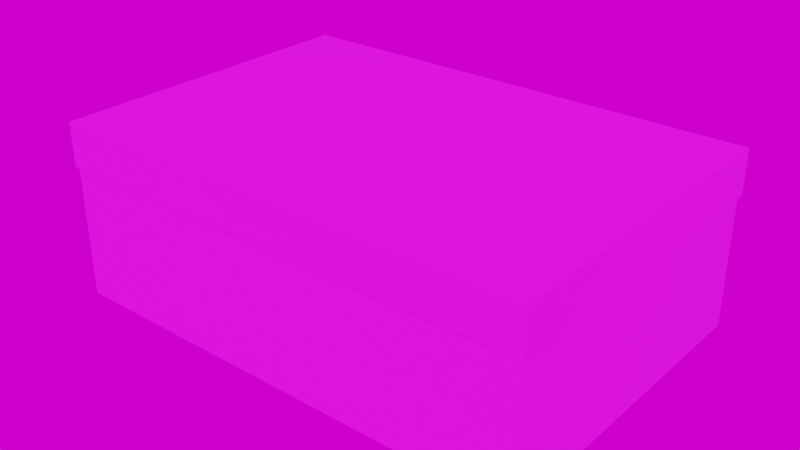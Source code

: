 # Source: Caja_Zapatos.blend  (saved by Blender 3.6.13; exported with 4.5.12 LTS)
import bpy
from mathutils import Matrix  # noqa: F401  (used for matrix-valued properties, if any)

bpy.ops.wm.read_factory_settings(use_empty=True)
scene = bpy.context.scene
scene.name = 'Scene'

# ---- collections
col_collection = bpy.data.collections.new('Collection'); scene.collection.children.link(col_collection)

# ---- images (referenced by path relative to the original .blend; pixels are not part of the script)
import os
ASSET_DIR = os.environ.get("B2B_ASSET_DIR", "")  # directory of the original .blend (textures are referenced by path, not embedded)
HERE = os.path.dirname(os.path.abspath(__file__))  # packed textures are extracted next to this script under _unpacked/

def load_image(name, relpath, width, height, colorspace="sRGB"):
    """Load a texture the original file referenced (path relative to the .blend, or extracted next to this script)."""
    p = next((c for c in (os.path.join(HERE, relpath), os.path.join(ASSET_DIR, relpath)) if relpath and os.path.exists(c)), "")
    if p:
        img = bpy.data.images.load(p, check_existing=True)
        img.name = name
    else:  # same state as the original file: an image datablock whose file is absent (Cycles renders it pink)
        img = bpy.data.images.new(name, width, height)
        img.source = "FILE"
        img.filepath = "//" + (relpath or name)
    img.colorspace_settings.name = colorspace
    return img
img_textura_caja_zapatos_png = load_image('Textura_Caja_Zapatos.png', 'Caja_Zapatos/Textura_Caja_Zapatos.png', 1024, 1024, 'sRGB')
img_abandoned_slipway_4k_hdr = load_image('abandoned_slipway_4k.hdr', 'HDRI/abandoned_slipway_4k.hdr', 1024, 1024, 'Linear Rec.709')

# ---- materials (node trees are filled in below, after node groups)
mat_material = bpy.data.materials.new('Material')
mat_material_001 = bpy.data.materials.new('Material.001')

# ---- material node trees
mat_material.use_nodes = True; mat_material.node_tree.nodes.clear()
_N = mat_material.node_tree.nodes; _L = mat_material.node_tree.links
n0 = _N.new('ShaderNodeBsdfPrincipled'); n0.name = 'Principled BSDF'; n0.location = (10, 300)
n0.distribution = 'GGX'
n0.subsurface_method = 'RANDOM_WALK_SKIN'
n0.inputs[2].default_value = 0.8198
n0.inputs[3].default_value = 1.45
n0.inputs[27].default_value = (0.0, 0.0, 0.0, 1.0)
n0.inputs[28].default_value = 1.0
n1 = _N.new('ShaderNodeOutputMaterial'); n1.name = 'Material Output'; n1.location = (300, 300)
n2 = _N.new('ShaderNodeTexImage'); n2.name = 'Image Texture'; n2.location = (-292, 223)
n2.image = img_textura_caja_zapatos_png
_L.new(n0.outputs[0], n1.inputs[0])
_L.new(n2.outputs[0], n0.inputs[0])
n1.is_active_output = True
mat_material_001.use_nodes = True; mat_material_001.node_tree.nodes.clear()
_N = mat_material_001.node_tree.nodes; _L = mat_material_001.node_tree.links
n0 = _N.new('ShaderNodeBsdfPrincipled'); n0.name = 'Principled BSDF'; n0.location = (10, 300)
n0.distribution = 'GGX'
n0.subsurface_method = 'RANDOM_WALK_SKIN'
n0.inputs[2].default_value = 0.8071
n0.inputs[3].default_value = 1.45
n0.inputs[13].default_value = 0.4975
n0.inputs[27].default_value = (0.0, 0.0, 0.0, 1.0)
n0.inputs[28].default_value = 1.0
n1 = _N.new('ShaderNodeOutputMaterial'); n1.name = 'Material Output'; n1.location = (300, 300)
n2 = _N.new('ShaderNodeTexImage'); n2.name = 'Image Texture'; n2.location = (-292, 223)
n2.image = img_textura_caja_zapatos_png
_L.new(n0.outputs[0], n1.inputs[0])
_L.new(n2.outputs[0], n0.inputs[0])
n1.is_active_output = True

# ---- world
world_world = bpy.data.worlds.new('World'); scene.world = world_world
world_world.use_nodes = True; world_world.node_tree.nodes.clear()
_N = world_world.node_tree.nodes; _L = world_world.node_tree.links
n0 = _N.new('ShaderNodeMapping'); n0.name = 'Mapping'; n0.location = (-450, 260)
n1 = _N.new('ShaderNodeTexCoord'); n1.name = 'Texture Coordinate'; n1.location = (-630, 260)
n2 = _N.new('ShaderNodeOutputWorld'); n2.name = 'World Output'; n2.location = (321, 238)
n3 = _N.new('ShaderNodeBackground'); n3.name = 'Background'; n3.location = (31, 238)
n4 = _N.new('ShaderNodeTexEnvironment'); n4.name = 'Environment Texture'; n4.location = (-258, 261)
n4.image = img_abandoned_slipway_4k_hdr
_L.new(n3.outputs[0], n2.inputs[0])
_L.new(n4.outputs[0], n3.inputs[0])
_L.new(n0.outputs[0], n4.inputs[0])
_L.new(n1.outputs[0], n0.inputs[0])
n2.is_active_output = True
world_world.color = (0.05088, 0.05088, 0.05088)
world_world.use_sun_shadow = False
world_world.sun_shadow_jitter_overblur = 0.0

# ---- meshes
me_cube = bpy.data.meshes.new('Cube')
me_cube.from_pydata([(-0.17, -0.115, -0.06), (-0.1664, -0.1113, 0.06), (-0.17, 0.115, -0.06), (-0.1664, 0.1114, 0.06), (0.17, -0.115, -0.06), (0.1664, -0.1113, 0.06), (0.17, 0.115, -0.06), (0.1664, 0.1114, 0.06), (-0.17, -0.115, 0.06), (-0.17, 0.115, 0.06), (0.17, 0.115, 0.06), (0.17, -0.115, 0.06), (-0.1664, -0.1113, -0.05213), (-0.1664, 0.1114, -0.05213), (0.1664, 0.1114, -0.05213), (0.1664, -0.1113, -0.05213)], [], [(0, 8, 9, 2), (2, 9, 10, 6), (6, 10, 11, 4), (4, 11, 8, 0), (2, 6, 4, 0), (5, 7, 14, 15), (1, 3, 9, 8), (3, 7, 10, 9), (7, 5, 11, 10), (5, 1, 8, 11), (14, 13, 12, 15), (3, 1, 12, 13), (1, 5, 15, 12), (7, 3, 13, 14)])
_uv = me_cube.uv_layers.new(name='UVMap')
_uv.uv.foreach_set('vector', [0.1303, 0.3227, 0.1982, 0.3441, 0.1572, 0.4743, 0.08926, 0.4529, 0.08926, 0.4529, 0.1572, 0.4743, 0.09653, 0.6668, 0.02861, 0.6454, 0.232, 0.0001108, 0.2999, 0.02152, 0.2589, 0.1517, 0.191, 0.1303, 0.191, 0.1303, 0.2589, 0.1517, 0.1982, 0.3441, 0.1303, 0.3227, 0.0001108, 0.2817, 0.06077, 0.08926, 0.191, 0.1303, 0.1303, 0.3227, 0.0595, 0.7915, 0.09923, 0.6654, 0.1627, 0.6854, 0.123, 0.8115, 0.1996, 0.3469, 0.1599, 0.4729, 0.1572, 0.4743, 0.1982, 0.3441, 0.1586, 0.477, 0.09923, 0.6654, 0.09653, 0.6668, 0.1572, 0.4743, 0.3013, 0.02422, 0.2615, 0.1503, 0.2589, 0.1517, 0.2999, 0.02152, 0.2603, 0.1544, 0.2009, 0.3428, 0.1982, 0.3441, 0.2589, 0.1517, 0.1627, 0.6854, 0.2221, 0.497, 0.3481, 0.5367, 0.2887, 0.7251, 0.1586, 0.477, 0.1983, 0.3509, 0.2618, 0.3709, 0.2221, 0.497, 0.0001108, 0.9799, 0.0595, 0.7915, 0.123, 0.8115, 0.06358, 0.9999, 0.09923, 0.6654, 0.1586, 0.477, 0.2221, 0.497, 0.1627, 0.6854])
me_cube.materials.append(mat_material)
me_cube.update()
me_cube_002 = bpy.data.meshes.new('Cube.002')
me_cube_002.from_pydata([(-0.172, -0.1163, -0.01552), (-0.1684, -0.1126, 0.01552), (-0.172, 0.1163, -0.01552), (-0.1684, 0.1127, 0.01552), (0.172, -0.1163, -0.01552), (0.1684, -0.1126, 0.01552), (0.172, 0.1163, -0.01552), (0.1684, 0.1127, 0.01552), (-0.172, -0.1163, 0.01552), (-0.172, 0.1163, 0.01552), (0.172, 0.1163, 0.01552), (0.172, -0.1163, 0.01552), (-0.1684, -0.1126, -0.01348), (-0.1684, 0.1127, -0.01348), (0.1684, 0.1127, -0.01348), (0.1684, -0.1126, -0.01348)], [], [(0, 8, 9, 2), (2, 9, 10, 6), (6, 10, 11, 4), (4, 11, 8, 0), (2, 6, 4, 0), (5, 7, 14, 15), (1, 3, 9, 8), (3, 7, 10, 9), (7, 5, 11, 10), (5, 1, 8, 11), (14, 13, 12, 15), (3, 1, 12, 13), (1, 5, 15, 12), (7, 3, 13, 14)])
_uv = me_cube_002.uv_layers.new(name='UVMap')
_uv.uv.foreach_set('vector', [0.4828, 0.3332, 0.5007, 0.3374, 0.469, 0.4718, 0.4511, 0.4676, 0.4511, 0.4676, 0.469, 0.4718, 0.4222, 0.6705, 0.4043, 0.6663, 0.5612, 0.0001108, 0.5792, 0.004334, 0.5475, 0.1387, 0.5296, 0.1345, 0.5296, 0.1345, 0.5475, 0.1387, 0.5007, 0.3374, 0.4828, 0.3332, 0.3484, 0.3015, 0.3952, 0.1029, 0.5296, 0.1345, 0.4828, 0.3332, 0.3942, 0.7991, 0.4248, 0.6689, 0.4416, 0.6729, 0.4109, 0.803, 0.5023, 0.34, 0.4716, 0.4702, 0.469, 0.4718, 0.5007, 0.3374, 0.4707, 0.4744, 0.4248, 0.6689, 0.4222, 0.6705, 0.469, 0.4718, 0.5807, 0.006952, 0.5501, 0.1371, 0.5475, 0.1387, 0.5792, 0.004334, 0.5491, 0.1413, 0.5033, 0.3358, 0.5007, 0.3374, 0.5475, 0.1387, 0.4416, 0.6729, 0.4874, 0.4784, 0.6176, 0.509, 0.5717, 0.7035, 0.4707, 0.4744, 0.5013, 0.3443, 0.5181, 0.3482, 0.4874, 0.4784, 0.3484, 0.9936, 0.3942, 0.7991, 0.4109, 0.803, 0.3651, 0.9975, 0.4248, 0.6689, 0.4707, 0.4744, 0.4874, 0.4784, 0.4416, 0.6729])
me_cube_002.materials.append(mat_material_001)
me_cube_002.update()

# ---- objects
ob_caja = bpy.data.objects.new('Caja', me_cube)
ob_tapa = bpy.data.objects.new('Tapa', me_cube_002)

# ---- transforms, parenting, visibility, modifiers, constraints
ob_caja.location = (0.0, 0.0, 0.0)
ob_tapa.location = (0.0, 0.0, 0.04805)
ob_tapa.rotation_euler = (3.142, 0.0, 0.0)

# ---- collection membership
col_collection.objects.link(ob_caja)
col_collection.objects.link(ob_tapa)

# ---- scene / render settings (as saved in the file)
scene.frame_start = 1; scene.frame_end = 250; scene.frame_set(1)
scene.render.engine = 'CYCLES'
scene.render.film_transparent = True
scene.render.use_high_quality_normals = True
scene.cycles.use_denoising = False
scene.cycles.samples = 250
scene.cycles.sampling_pattern = 'TABULATED_SOBOL'
scene.cycles.diffuse_bounces = 8
scene.cycles.glossy_bounces = 8
scene.cycles.transmission_bounces = 8
scene.eevee.taa_samples = 64
scene.eevee.taa_render_samples = 256
scene.eevee.volumetric_tile_size = '2'
scene.eevee.use_volumetric_shadows = True
scene.eevee.use_gtao = True
scene.eevee.use_raytracing = True
scene.view_settings.view_transform = 'Filmic'
bpy.context.view_layer.update()

# ---- added for rendering (the .blend has no active camera and no usable light): camera, sun
cam_auto = bpy.data.cameras.new('AutoCamera')
cam_auto.lens = 50.0
cam_auto.sensor_width = 36.0
cam_auto.clip_end = 1000.0
ob_auto_camera = bpy.data.objects.new('AutoCamera', cam_auto)
scene.collection.objects.link(ob_auto_camera)
ob_auto_camera.location = (0.400855, -0.481026, 0.322469)
ob_auto_camera.rotation_euler = (1.09748, -7.21219e-08, 0.694738)
scene.camera = ob_auto_camera
light_auto_sun = bpy.data.lights.new('AutoSun', 'SUN')
light_auto_sun.energy = 3.0
light_auto_sun.angle = 0.0523599
ob_auto_sun = bpy.data.objects.new('AutoSun', light_auto_sun)
scene.collection.objects.link(ob_auto_sun)
ob_auto_sun.rotation_euler = (0.872665, 0.174533, 0.523599)
bpy.context.view_layer.update()
